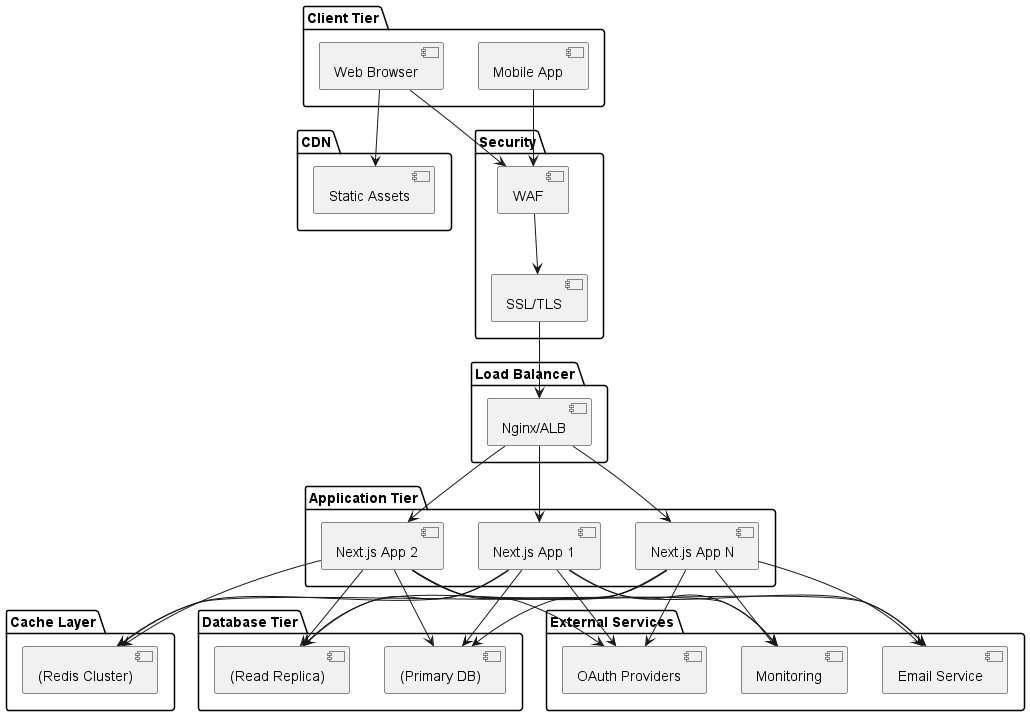

The diagram above was rendered by PlantUML. Its source (embedded in the PNG):
@startuml deployment_diagram

package "Client Tier" {
  [Web Browser] as A
  [Mobile App] as B
}

package "CDN" {
  [Static Assets] as C
}

package "Load Balancer" {
  [Nginx/ALB] as D
}

package "Application Tier" {
  [Next.js App 1] as E
  [Next.js App 2] as F
  [Next.js App N] as G
}

package "Cache Layer" {
  [(Redis Cluster)] as H
}

package "Database Tier" {
  [(Primary DB)] as I
  [(Read Replica)] as J
}

package "External Services" {
  [OAuth Providers] as K
  [Email Service] as L
  [Monitoring] as M
}

package "Security" {
  [WAF] as N
  [SSL/TLS] as O
}

A --> C
A --> N
B --> N
N --> O
O --> D

D --> E
D --> F
D --> G

E --> H
F --> H
G --> H

E --> I
F --> I
G --> I

E --> J
F --> J
G --> J

E --> K
F --> K
G --> K

E --> L
F --> L
G --> L

E --> M
F --> M
G --> M


@enduml